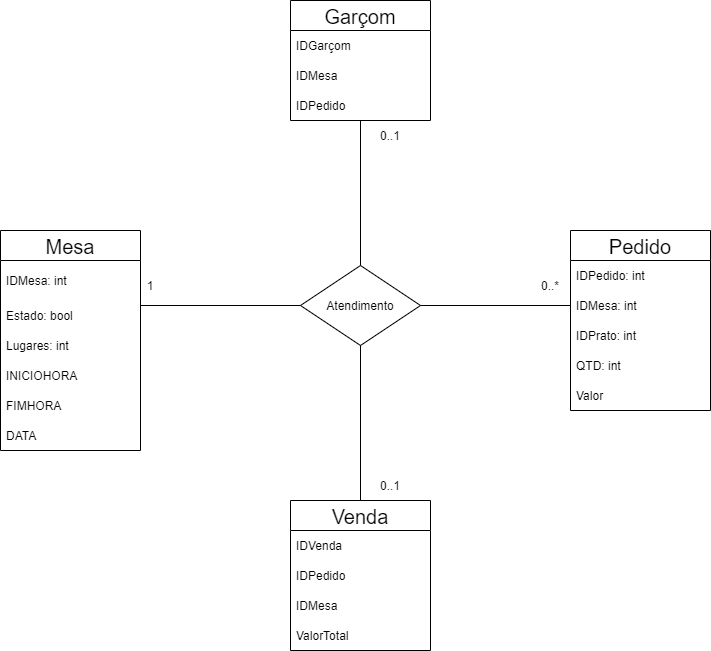

The diagram above was exported from draw.io. Its source (the exported page's mxGraphModel, read from the mxfile embedded in the PNG):
<mxGraphModel dx="868" dy="482" grid="1" gridSize="10" guides="1" tooltips="1" connect="1" arrows="1" fold="1" page="1" pageScale="1" pageWidth="827" pageHeight="1169" math="0" shadow="0">
  <root>
    <mxCell id="0" />
    <mxCell id="1" parent="0" />
    <mxCell id="f3iEAfWuHEvZLFyiryZb-1" value="Mesa" style="swimlane;fontStyle=0;childLayout=stackLayout;horizontal=1;startSize=30;horizontalStack=0;resizeParent=1;resizeParentMax=0;resizeLast=0;collapsible=1;marginBottom=0;fontSize=20;" parent="1" vertex="1">
      <mxGeometry x="10" y="280" width="140" height="220" as="geometry" />
    </mxCell>
    <mxCell id="f3iEAfWuHEvZLFyiryZb-2" value="IDMesa: int" style="text;strokeColor=none;fillColor=none;align=left;verticalAlign=middle;spacingLeft=4;spacingRight=4;overflow=hidden;points=[[0,0.5],[1,0.5]];portConstraint=eastwest;rotatable=0;" parent="f3iEAfWuHEvZLFyiryZb-1" vertex="1">
      <mxGeometry y="30" width="140" height="40" as="geometry" />
    </mxCell>
    <mxCell id="f3iEAfWuHEvZLFyiryZb-13" value="Estado: bool" style="text;html=1;strokeColor=none;fillColor=none;align=left;verticalAlign=middle;whiteSpace=wrap;rounded=0;fontSize=12;spacingLeft=4;" parent="f3iEAfWuHEvZLFyiryZb-1" vertex="1">
      <mxGeometry y="70" width="140" height="30" as="geometry" />
    </mxCell>
    <mxCell id="f3iEAfWuHEvZLFyiryZb-3" value="Lugares: int" style="text;strokeColor=none;fillColor=none;align=left;verticalAlign=middle;spacingLeft=4;spacingRight=4;overflow=hidden;points=[[0,0.5],[1,0.5]];portConstraint=eastwest;rotatable=0;" parent="f3iEAfWuHEvZLFyiryZb-1" vertex="1">
      <mxGeometry y="100" width="140" height="30" as="geometry" />
    </mxCell>
    <mxCell id="f3iEAfWuHEvZLFyiryZb-34" value="INICIOHORA" style="text;html=1;strokeColor=none;fillColor=none;align=left;verticalAlign=middle;whiteSpace=wrap;rounded=0;fontSize=12;spacingLeft=4;" parent="f3iEAfWuHEvZLFyiryZb-1" vertex="1">
      <mxGeometry y="130" width="140" height="30" as="geometry" />
    </mxCell>
    <mxCell id="f3iEAfWuHEvZLFyiryZb-35" value="FIMHORA" style="text;html=1;strokeColor=none;fillColor=none;align=left;verticalAlign=middle;whiteSpace=wrap;rounded=0;fontSize=12;spacingLeft=4;" parent="f3iEAfWuHEvZLFyiryZb-1" vertex="1">
      <mxGeometry y="160" width="140" height="30" as="geometry" />
    </mxCell>
    <mxCell id="f3iEAfWuHEvZLFyiryZb-36" value="DATA" style="text;html=1;strokeColor=none;fillColor=none;align=left;verticalAlign=middle;whiteSpace=wrap;rounded=0;fontSize=12;spacingLeft=4;" parent="f3iEAfWuHEvZLFyiryZb-1" vertex="1">
      <mxGeometry y="190" width="140" height="30" as="geometry" />
    </mxCell>
    <mxCell id="f3iEAfWuHEvZLFyiryZb-5" value="Pedido" style="swimlane;fontStyle=0;childLayout=stackLayout;horizontal=1;startSize=30;horizontalStack=0;resizeParent=1;resizeParentMax=0;resizeLast=0;collapsible=1;marginBottom=0;fontSize=20;" parent="1" vertex="1">
      <mxGeometry x="580" y="280" width="140" height="180" as="geometry" />
    </mxCell>
    <mxCell id="f3iEAfWuHEvZLFyiryZb-6" value="IDPedido: int" style="text;strokeColor=none;fillColor=none;align=left;verticalAlign=middle;spacingLeft=4;spacingRight=4;overflow=hidden;points=[[0,0.5],[1,0.5]];portConstraint=eastwest;rotatable=0;" parent="f3iEAfWuHEvZLFyiryZb-5" vertex="1">
      <mxGeometry y="30" width="140" height="30" as="geometry" />
    </mxCell>
    <mxCell id="f3iEAfWuHEvZLFyiryZb-7" value="IDMesa: int" style="text;strokeColor=none;fillColor=none;align=left;verticalAlign=middle;spacingLeft=4;spacingRight=4;overflow=hidden;points=[[0,0.5],[1,0.5]];portConstraint=eastwest;rotatable=0;" parent="f3iEAfWuHEvZLFyiryZb-5" vertex="1">
      <mxGeometry y="60" width="140" height="30" as="geometry" />
    </mxCell>
    <mxCell id="f3iEAfWuHEvZLFyiryZb-8" value="IDPrato: int" style="text;strokeColor=none;fillColor=none;align=left;verticalAlign=middle;spacingLeft=4;spacingRight=4;overflow=hidden;points=[[0,0.5],[1,0.5]];portConstraint=eastwest;rotatable=0;" parent="f3iEAfWuHEvZLFyiryZb-5" vertex="1">
      <mxGeometry y="90" width="140" height="30" as="geometry" />
    </mxCell>
    <mxCell id="f3iEAfWuHEvZLFyiryZb-14" value="QTD: int" style="text;html=1;strokeColor=none;fillColor=none;align=left;verticalAlign=middle;rounded=0;fontSize=12;whiteSpace=wrap;spacingLeft=4;" parent="f3iEAfWuHEvZLFyiryZb-5" vertex="1">
      <mxGeometry y="120" width="140" height="30" as="geometry" />
    </mxCell>
    <mxCell id="f3iEAfWuHEvZLFyiryZb-32" value="Valor" style="text;html=1;strokeColor=none;fillColor=none;align=left;verticalAlign=middle;whiteSpace=wrap;rounded=0;fontSize=12;spacingLeft=4;" parent="f3iEAfWuHEvZLFyiryZb-5" vertex="1">
      <mxGeometry y="150" width="140" height="30" as="geometry" />
    </mxCell>
    <mxCell id="f3iEAfWuHEvZLFyiryZb-15" value="" style="endArrow=none;html=1;rounded=0;fontSize=12;edgeStyle=orthogonalEdgeStyle;exitX=1;exitY=0;exitDx=0;exitDy=0;entryX=0;entryY=0.5;entryDx=0;entryDy=0;" parent="1" source="f3iEAfWuHEvZLFyiryZb-13" target="f3iEAfWuHEvZLFyiryZb-7" edge="1">
      <mxGeometry width="50" height="50" relative="1" as="geometry">
        <mxPoint x="390" y="280" as="sourcePoint" />
        <mxPoint x="440" y="230" as="targetPoint" />
        <Array as="points">
          <mxPoint x="150" y="355" />
        </Array>
      </mxGeometry>
    </mxCell>
    <mxCell id="f3iEAfWuHEvZLFyiryZb-16" value="1" style="text;html=1;strokeColor=none;fillColor=none;align=center;verticalAlign=middle;whiteSpace=wrap;rounded=0;fontSize=12;" parent="1" vertex="1">
      <mxGeometry x="90" y="320" width="140" height="30" as="geometry" />
    </mxCell>
    <mxCell id="f3iEAfWuHEvZLFyiryZb-17" value="0..*" style="text;html=1;strokeColor=none;fillColor=none;align=center;verticalAlign=middle;whiteSpace=wrap;rounded=0;fontSize=12;" parent="1" vertex="1">
      <mxGeometry x="530" y="320" width="60" height="30" as="geometry" />
    </mxCell>
    <mxCell id="f3iEAfWuHEvZLFyiryZb-19" value="" style="rhombus;whiteSpace=wrap;html=1;fontSize=12;align=left;" parent="1" vertex="1">
      <mxGeometry x="310" y="315" width="120" height="80" as="geometry" />
    </mxCell>
    <mxCell id="f3iEAfWuHEvZLFyiryZb-20" value="Atendimento" style="text;html=1;strokeColor=none;fillColor=none;align=center;verticalAlign=middle;whiteSpace=wrap;rounded=0;fontSize=12;" parent="1" vertex="1">
      <mxGeometry x="340" y="340" width="60" height="30" as="geometry" />
    </mxCell>
    <mxCell id="f3iEAfWuHEvZLFyiryZb-21" value="" style="endArrow=none;html=1;rounded=0;fontSize=12;edgeStyle=orthogonalEdgeStyle;exitX=0.5;exitY=0;exitDx=0;exitDy=0;" parent="1" source="f3iEAfWuHEvZLFyiryZb-19" target="f3iEAfWuHEvZLFyiryZb-22" edge="1">
      <mxGeometry width="50" height="50" relative="1" as="geometry">
        <mxPoint x="390" y="300" as="sourcePoint" />
        <mxPoint x="440" y="250" as="targetPoint" />
      </mxGeometry>
    </mxCell>
    <mxCell id="f3iEAfWuHEvZLFyiryZb-22" value="Garçom" style="swimlane;fontStyle=0;childLayout=stackLayout;horizontal=1;startSize=30;horizontalStack=0;resizeParent=1;resizeParentMax=0;resizeLast=0;collapsible=1;marginBottom=0;fontSize=20;align=center;" parent="1" vertex="1">
      <mxGeometry x="300" y="50" width="140" height="120" as="geometry" />
    </mxCell>
    <mxCell id="f3iEAfWuHEvZLFyiryZb-23" value="IDGarçom" style="text;strokeColor=none;fillColor=none;align=left;verticalAlign=middle;spacingLeft=4;spacingRight=4;overflow=hidden;points=[[0,0.5],[1,0.5]];portConstraint=eastwest;rotatable=0;fontSize=12;" parent="f3iEAfWuHEvZLFyiryZb-22" vertex="1">
      <mxGeometry y="30" width="140" height="30" as="geometry" />
    </mxCell>
    <mxCell id="f3iEAfWuHEvZLFyiryZb-24" value="IDMesa" style="text;strokeColor=none;fillColor=none;align=left;verticalAlign=middle;spacingLeft=4;spacingRight=4;overflow=hidden;points=[[0,0.5],[1,0.5]];portConstraint=eastwest;rotatable=0;fontSize=12;" parent="f3iEAfWuHEvZLFyiryZb-22" vertex="1">
      <mxGeometry y="60" width="140" height="30" as="geometry" />
    </mxCell>
    <mxCell id="f3iEAfWuHEvZLFyiryZb-25" value="IDPedido" style="text;strokeColor=none;fillColor=none;align=left;verticalAlign=middle;spacingLeft=4;spacingRight=4;overflow=hidden;points=[[0,0.5],[1,0.5]];portConstraint=eastwest;rotatable=0;fontSize=12;" parent="f3iEAfWuHEvZLFyiryZb-22" vertex="1">
      <mxGeometry y="90" width="140" height="30" as="geometry" />
    </mxCell>
    <mxCell id="f3iEAfWuHEvZLFyiryZb-26" value="Venda" style="swimlane;fontStyle=0;childLayout=stackLayout;horizontal=1;startSize=30;horizontalStack=0;resizeParent=1;resizeParentMax=0;resizeLast=0;collapsible=1;marginBottom=0;fontSize=20;align=center;" parent="1" vertex="1">
      <mxGeometry x="300" y="550" width="140" height="150" as="geometry" />
    </mxCell>
    <mxCell id="f3iEAfWuHEvZLFyiryZb-27" value="IDVenda" style="text;strokeColor=none;fillColor=none;align=left;verticalAlign=middle;spacingLeft=4;spacingRight=4;overflow=hidden;points=[[0,0.5],[1,0.5]];portConstraint=eastwest;rotatable=0;fontSize=12;" parent="f3iEAfWuHEvZLFyiryZb-26" vertex="1">
      <mxGeometry y="30" width="140" height="30" as="geometry" />
    </mxCell>
    <mxCell id="f3iEAfWuHEvZLFyiryZb-28" value="IDPedido" style="text;strokeColor=none;fillColor=none;align=left;verticalAlign=middle;spacingLeft=4;spacingRight=4;overflow=hidden;points=[[0,0.5],[1,0.5]];portConstraint=eastwest;rotatable=0;fontSize=12;" parent="f3iEAfWuHEvZLFyiryZb-26" vertex="1">
      <mxGeometry y="60" width="140" height="30" as="geometry" />
    </mxCell>
    <mxCell id="f3iEAfWuHEvZLFyiryZb-29" value="IDMesa" style="text;strokeColor=none;fillColor=none;align=left;verticalAlign=middle;spacingLeft=4;spacingRight=4;overflow=hidden;points=[[0,0.5],[1,0.5]];portConstraint=eastwest;rotatable=0;fontSize=12;" parent="f3iEAfWuHEvZLFyiryZb-26" vertex="1">
      <mxGeometry y="90" width="140" height="30" as="geometry" />
    </mxCell>
    <mxCell id="f3iEAfWuHEvZLFyiryZb-33" value="ValorTotal" style="text;html=1;strokeColor=none;fillColor=none;align=left;verticalAlign=middle;whiteSpace=wrap;rounded=0;fontSize=12;spacingLeft=4;" parent="f3iEAfWuHEvZLFyiryZb-26" vertex="1">
      <mxGeometry y="120" width="140" height="30" as="geometry" />
    </mxCell>
    <mxCell id="f3iEAfWuHEvZLFyiryZb-30" value="" style="endArrow=none;html=1;rounded=0;fontSize=12;edgeStyle=orthogonalEdgeStyle;exitX=0.5;exitY=0;exitDx=0;exitDy=0;entryX=0.5;entryY=1;entryDx=0;entryDy=0;" parent="1" source="f3iEAfWuHEvZLFyiryZb-26" target="f3iEAfWuHEvZLFyiryZb-19" edge="1">
      <mxGeometry width="50" height="50" relative="1" as="geometry">
        <mxPoint x="390" y="500" as="sourcePoint" />
        <mxPoint x="440" y="450" as="targetPoint" />
      </mxGeometry>
    </mxCell>
    <mxCell id="f3iEAfWuHEvZLFyiryZb-37" value="0..1" style="text;html=1;strokeColor=none;fillColor=none;align=center;verticalAlign=middle;whiteSpace=wrap;rounded=0;fontSize=12;" parent="1" vertex="1">
      <mxGeometry x="370" y="170" width="60" height="30" as="geometry" />
    </mxCell>
    <mxCell id="f3iEAfWuHEvZLFyiryZb-38" value="0..1" style="text;html=1;strokeColor=none;fillColor=none;align=center;verticalAlign=middle;whiteSpace=wrap;rounded=0;fontSize=12;" parent="1" vertex="1">
      <mxGeometry x="370" y="520" width="60" height="30" as="geometry" />
    </mxCell>
  </root>
</mxGraphModel>